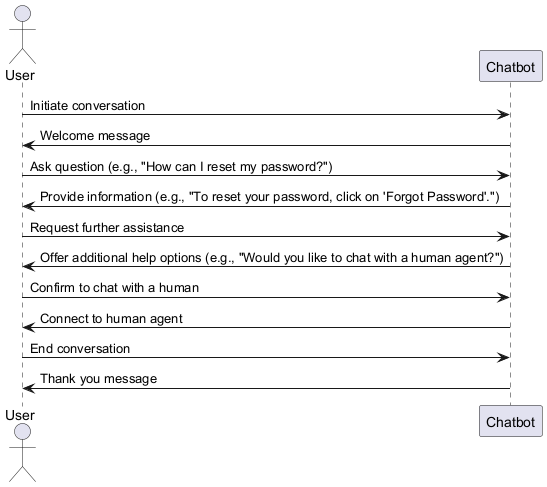

The diagram above was rendered by PlantUML. Its source (embedded in the PNG):
@startuml
actor User
participant Chatbot

User -> Chatbot: Initiate conversation
Chatbot -> User: Welcome message
User -> Chatbot: Ask question (e.g., "How can I reset my password?")
Chatbot -> User: Provide information (e.g., "To reset your password, click on 'Forgot Password'.")
User -> Chatbot: Request further assistance
Chatbot -> User: Offer additional help options (e.g., "Would you like to chat with a human agent?")
User -> Chatbot: Confirm to chat with a human
Chatbot -> User: Connect to human agent
User -> Chatbot: End conversation
Chatbot -> User: Thank you message
@enduml